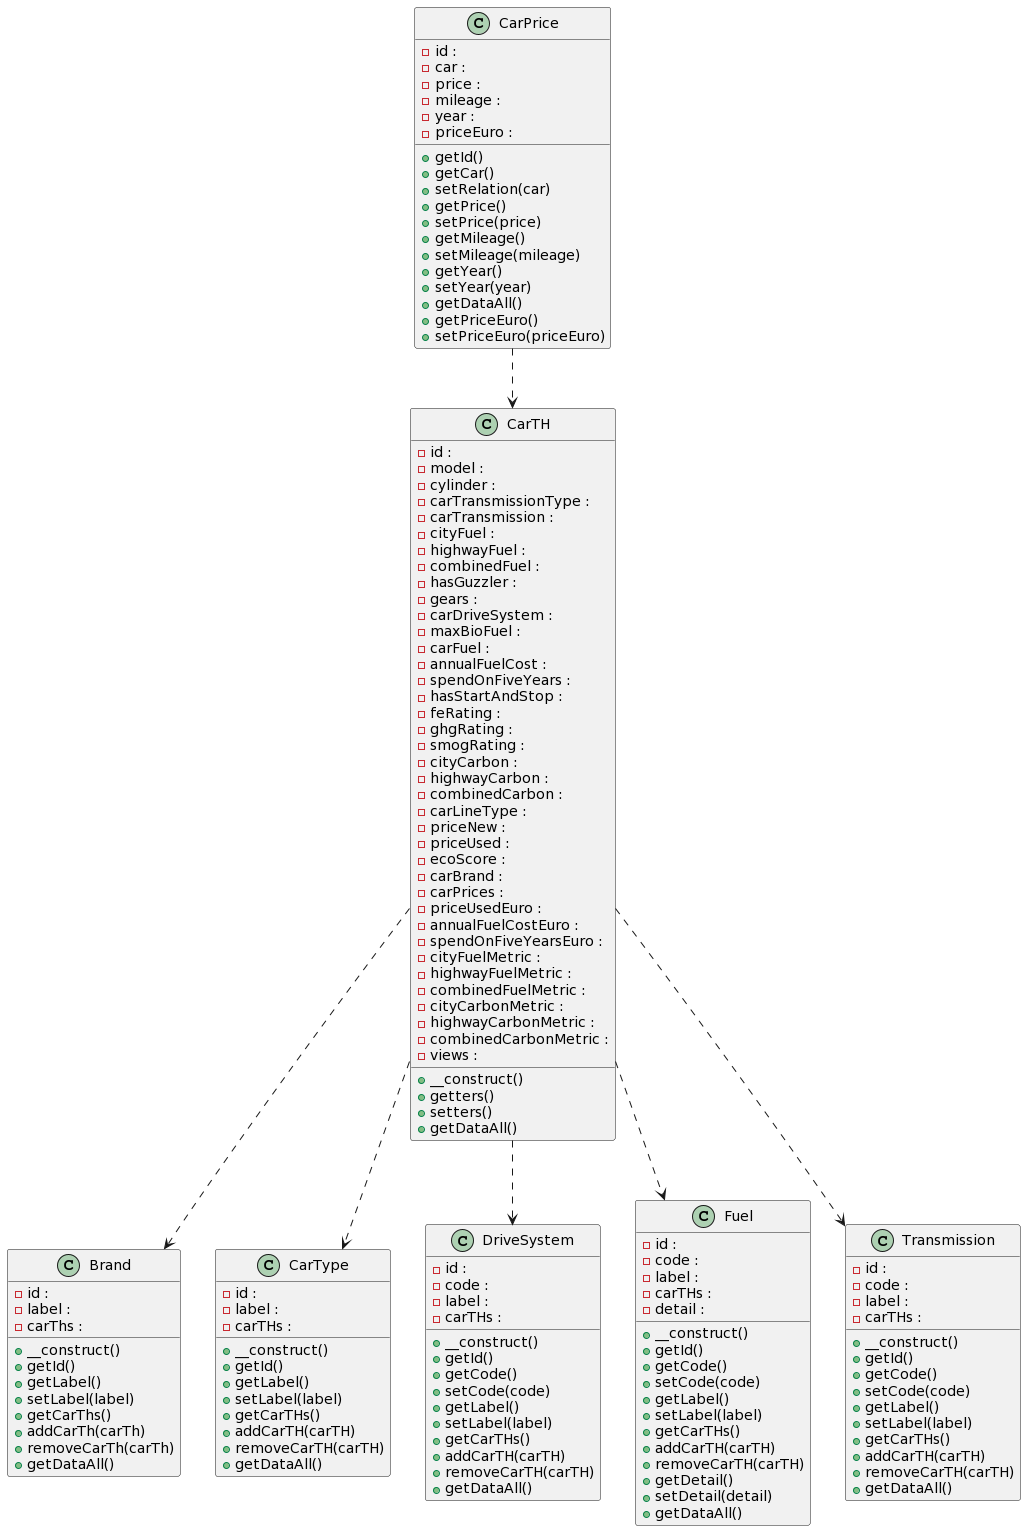

The diagram above was rendered by PlantUML. Its source (embedded in the PNG):
@startuml
class Brand {
    -id :
    -label :
    -carThs :
    +__construct()
    +getId()
    +getLabel()
    +setLabel(label)
    +getCarThs()
    +addCarTh(carTh)
    +removeCarTh(carTh)
    +getDataAll()
  }
  class CarPrice {
    -id :
    -car :
    -price :
    -mileage :
    -year :
    -priceEuro :
    +getId()
    +getCar()
    +setRelation(car)
    +getPrice()
    +setPrice(price)
    +getMileage()
    +setMileage(mileage)
    +getYear()
    +setYear(year)
    +getDataAll()
    +getPriceEuro()
    +setPriceEuro(priceEuro)
  }
  class CarTH {
    -id :
    -model :
    -cylinder :
    -carTransmissionType :
    -carTransmission :
    -cityFuel :
    -highwayFuel :
    -combinedFuel :
    -hasGuzzler :
    -gears :
    -carDriveSystem :
    -maxBioFuel :
    -carFuel :
    -annualFuelCost :
    -spendOnFiveYears :
    -hasStartAndStop :
    -feRating :
    -ghgRating :
    -smogRating :
    -cityCarbon :
    -highwayCarbon :
    -combinedCarbon :
    -carLineType :
    -priceNew :
    -priceUsed :
    -ecoScore :
    -carBrand :
    -carPrices :
    -priceUsedEuro :
    -annualFuelCostEuro :
    -spendOnFiveYearsEuro :
    -cityFuelMetric :
    -highwayFuelMetric :
    -combinedFuelMetric :
    -cityCarbonMetric :
    -highwayCarbonMetric :
    -combinedCarbonMetric :
    -views :
    +__construct()
    +getters()
    +setters()
    +getDataAll()
  }
  class CarType {
    -id :
    -label :
    -carTHs :
    +__construct()
    +getId()
    +getLabel()
    +setLabel(label)
    +getCarTHs()
    +addCarTH(carTH)
    +removeCarTH(carTH)
    +getDataAll()
  }
  class DriveSystem {
    -id :
    -code :
    -label :
    -carTHs :
    +__construct()
    +getId()
    +getCode()
    +setCode(code)
    +getLabel()
    +setLabel(label)
    +getCarTHs()
    +addCarTH(carTH)
    +removeCarTH(carTH)
    +getDataAll()
  }
  class Fuel {
    -id :
    -code :
    -label :
    -carTHs :
    -detail :
    +__construct()
    +getId()
    +getCode()
    +setCode(code)
    +getLabel()
    +setLabel(label)
    +getCarTHs()
    +addCarTH(carTH)
    +removeCarTH(carTH)
    +getDetail()
    +setDetail(detail)
    +getDataAll()
  }
  class Transmission {
    -id :
    -code :
    -label :
    -carTHs :
    +__construct()
    +getId()
    +getCode()
    +setCode(code)
    +getLabel()
    +setLabel(label)
    +getCarTHs()
    +addCarTH(carTH)
    +removeCarTH(carTH)
    +getDataAll()
  }
  CarPrice ..> CarTH
  CarTH ..> Brand
  CarTH ..> CarType
  CarTH ..> DriveSystem
  CarTH ..> Fuel
  CarTH ..> Transmission
@enduml